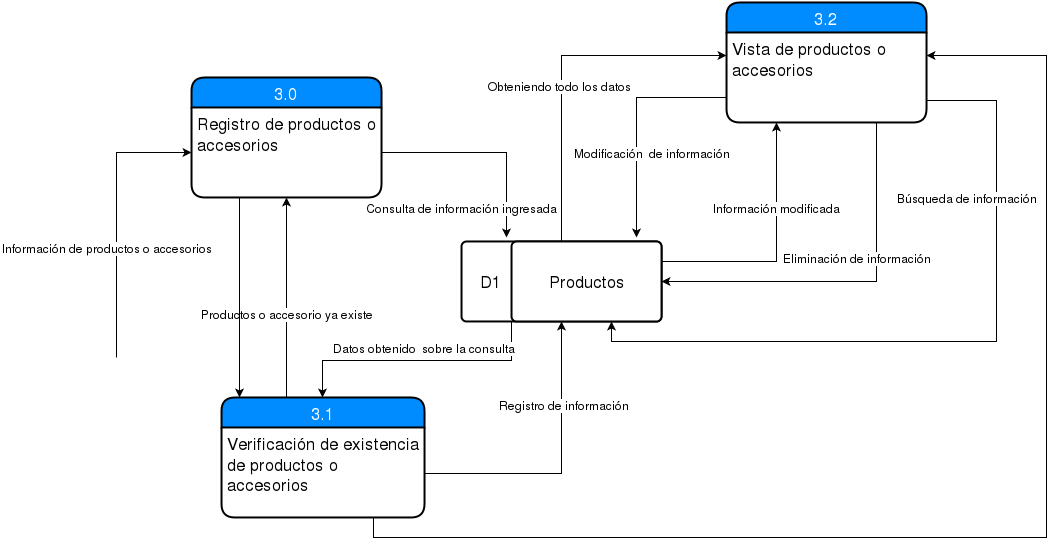

The diagram above was exported from draw.io. Its source (the exported page's mxGraphModel, read from the mxfile embedded in the PNG):
<mxGraphModel dx="1706" dy="456" grid="1" gridSize="10" guides="1" tooltips="1" connect="1" arrows="1" fold="1" page="1" pageScale="1" pageWidth="826" pageHeight="1169" background="#ffffff" math="0" shadow="0">
  <root>
    <mxCell id="0" />
    <mxCell id="1" parent="0" />
    <mxCell id="11" style="edgeStyle=orthogonalEdgeStyle;rounded=0;html=1;entryX=0;entryY=0.5;jettySize=auto;orthogonalLoop=1;" parent="1" target="5" edge="1">
      <mxGeometry relative="1" as="geometry">
        <mxPoint y="570" as="sourcePoint" />
        <Array as="points">
          <mxPoint y="365" />
        </Array>
      </mxGeometry>
    </mxCell>
    <mxCell id="21" value="Información de productos o accesorios&lt;br&gt;" style="text;html=1;resizable=0;points=[];align=center;verticalAlign=middle;labelBackgroundColor=#ffffff;" parent="11" vertex="1" connectable="0">
      <mxGeometry x="0.1127" y="2" relative="1" as="geometry">
        <mxPoint x="-8" y="46" as="offset" />
      </mxGeometry>
    </mxCell>
    <mxCell id="4" value="3.0" style="swimlane;html=1;childLayout=stackLayout;horizontal=1;startSize=30;horizontalStack=0;fillColor=#008cff;fontColor=#FFFFFF;rounded=1;fontSize=17;fontStyle=0;strokeWidth=2;resizeParent=0;resizeLast=1;shadow=0;dashed=0;align=center;" parent="1" vertex="1">
      <mxGeometry x="75" y="290" width="190" height="120" as="geometry" />
    </mxCell>
    <mxCell id="5" value="Registro de productos o accesorios&lt;br&gt;" style="whiteSpace=wrap;html=1;align=left;strokeColor=none;fillColor=none;spacingLeft=4;fontSize=17;verticalAlign=top;resizable=0;rotatable=0;part=1;" parent="4" vertex="1">
      <mxGeometry y="30" width="190" height="90" as="geometry" />
    </mxCell>
    <mxCell id="31" style="edgeStyle=orthogonalEdgeStyle;rounded=0;html=1;exitX=0.25;exitY=1;jettySize=auto;orthogonalLoop=1;" parent="1" source="13" target="27" edge="1">
      <mxGeometry relative="1" as="geometry">
        <mxPoint x="207" y="600" as="targetPoint" />
        <Array as="points">
          <mxPoint x="395" y="573" />
          <mxPoint x="206" y="573" />
        </Array>
      </mxGeometry>
    </mxCell>
    <mxCell id="37" value="Datos obtenido&amp;nbsp; sobre la consulta&lt;br&gt;" style="text;html=1;resizable=0;points=[];align=center;verticalAlign=middle;labelBackgroundColor=#ffffff;" parent="31" vertex="1" connectable="0">
      <mxGeometry x="-0.72" y="1" relative="1" as="geometry">
        <mxPoint x="-89" y="-11" as="offset" />
      </mxGeometry>
    </mxCell>
    <mxCell id="62" style="edgeStyle=orthogonalEdgeStyle;rounded=0;html=1;exitX=1;exitY=0.25;entryX=0.25;entryY=1;jettySize=auto;orthogonalLoop=1;" parent="1" source="13" target="53" edge="1">
      <mxGeometry relative="1" as="geometry" />
    </mxCell>
    <mxCell id="63" value="Información modificada&lt;br&gt;" style="text;html=1;resizable=0;points=[];align=center;verticalAlign=middle;labelBackgroundColor=#ffffff;" parent="62" vertex="1" connectable="0">
      <mxGeometry x="-0.0926" y="54" relative="1" as="geometry">
        <mxPoint x="54" y="-54" as="offset" />
      </mxGeometry>
    </mxCell>
    <mxCell id="82" style="edgeStyle=orthogonalEdgeStyle;rounded=0;html=1;exitX=0.5;exitY=0;entryX=0;entryY=0.25;jettySize=auto;orthogonalLoop=1;" parent="1" source="13" target="53" edge="1">
      <mxGeometry relative="1" as="geometry" />
    </mxCell>
    <mxCell id="83" value="Obteniendo todo los datos&lt;br&gt;" style="text;html=1;resizable=0;points=[];align=center;verticalAlign=middle;labelBackgroundColor=#ffffff;" parent="82" vertex="1" connectable="0">
      <mxGeometry x="-0.1111" y="2" relative="1" as="geometry">
        <mxPoint as="offset" />
      </mxGeometry>
    </mxCell>
    <mxCell id="13" value="" style="html=1;strokeWidth=2;shape=mxgraph.er.rrect;rSize=5;" parent="1" vertex="1">
      <mxGeometry x="345" y="454" width="200" height="80" as="geometry" />
    </mxCell>
    <mxCell id="14" value="D1" style="html=1;strokeWidth=2;shape=mxgraph.er.anchor;fontSize=17;whiteSpace=wrap;" parent="13" vertex="1">
      <mxGeometry width="58.333333333333336" height="80" as="geometry" />
    </mxCell>
    <mxCell id="15" value="Productos" style="html=1;strokeWidth=2;shape=mxgraph.er.rrect;rSize=5;fontSize=17;whiteSpace=wrap;points=[];" parent="13" vertex="1">
      <mxGeometry x="50" width="150" height="80" as="geometry" />
    </mxCell>
    <mxCell id="38" style="edgeStyle=orthogonalEdgeStyle;rounded=0;html=1;exitX=0.25;exitY=0;jettySize=auto;orthogonalLoop=1;" parent="1" source="27" target="5" edge="1">
      <mxGeometry relative="1" as="geometry">
        <Array as="points">
          <mxPoint x="170" y="570" />
          <mxPoint x="170" y="570" />
        </Array>
      </mxGeometry>
    </mxCell>
    <mxCell id="43" value="Productos o accesorio ya existe&lt;br&gt;" style="text;html=1;resizable=0;points=[];align=center;verticalAlign=middle;labelBackgroundColor=#ffffff;" parent="38" vertex="1" connectable="0">
      <mxGeometry x="0.7393" y="1" relative="1" as="geometry">
        <mxPoint x="1" y="88" as="offset" />
      </mxGeometry>
    </mxCell>
    <mxCell id="27" value="3.1" style="swimlane;html=1;childLayout=stackLayout;horizontal=1;startSize=30;horizontalStack=0;fillColor=#008cff;fontColor=#FFFFFF;rounded=1;fontSize=17;fontStyle=0;strokeWidth=2;resizeParent=0;resizeLast=1;shadow=0;dashed=0;align=center;" parent="1" vertex="1">
      <mxGeometry x="105" y="610" width="203" height="120" as="geometry" />
    </mxCell>
    <mxCell id="28" value="Verificación de existencia de productos o accesorios&lt;br&gt;" style="whiteSpace=wrap;html=1;align=left;strokeColor=none;fillColor=none;spacingLeft=4;fontSize=17;verticalAlign=top;resizable=0;rotatable=0;part=1;" parent="27" vertex="1">
      <mxGeometry y="30" width="203" height="90" as="geometry" />
    </mxCell>
    <mxCell id="40" style="edgeStyle=orthogonalEdgeStyle;rounded=0;html=1;exitX=0;exitY=0.5;entryX=0;entryY=0.5;jettySize=auto;orthogonalLoop=1;" parent="27" source="28" target="28" edge="1">
      <mxGeometry relative="1" as="geometry" />
    </mxCell>
    <mxCell id="29" style="edgeStyle=orthogonalEdgeStyle;rounded=0;html=1;exitX=1;exitY=0.5;jettySize=auto;orthogonalLoop=1;" parent="1" source="5" edge="1">
      <mxGeometry relative="1" as="geometry">
        <mxPoint x="390" y="450" as="targetPoint" />
      </mxGeometry>
    </mxCell>
    <mxCell id="30" value="Consulta de información ingresada &lt;br&gt;" style="text;html=1;resizable=0;points=[];align=center;verticalAlign=middle;labelBackgroundColor=#ffffff;" parent="29" vertex="1" connectable="0">
      <mxGeometry x="-0.1886" y="-3" relative="1" as="geometry">
        <mxPoint x="-5" y="52" as="offset" />
      </mxGeometry>
    </mxCell>
    <mxCell id="52" value="3.2" style="swimlane;html=1;childLayout=stackLayout;horizontal=1;startSize=30;horizontalStack=0;fillColor=#008cff;fontColor=#FFFFFF;rounded=1;fontSize=17;fontStyle=0;strokeWidth=2;resizeParent=0;resizeLast=1;shadow=0;dashed=0;align=center;" parent="1" vertex="1">
      <mxGeometry x="610" y="215" width="200" height="120" as="geometry" />
    </mxCell>
    <mxCell id="53" value="Vista de productos o accesorios&lt;br&gt;" style="whiteSpace=wrap;html=1;align=left;strokeColor=none;fillColor=none;spacingLeft=4;fontSize=17;verticalAlign=top;resizable=0;rotatable=0;part=1;" parent="52" vertex="1">
      <mxGeometry y="30" width="200" height="90" as="geometry" />
    </mxCell>
    <mxCell id="60" style="edgeStyle=orthogonalEdgeStyle;rounded=0;html=1;exitX=0;exitY=0.25;jettySize=auto;orthogonalLoop=1;" parent="1" source="53" edge="1">
      <mxGeometry relative="1" as="geometry">
        <mxPoint x="520" y="450" as="targetPoint" />
        <Array as="points">
          <mxPoint x="610" y="310" />
          <mxPoint x="520" y="310" />
        </Array>
      </mxGeometry>
    </mxCell>
    <mxCell id="61" value="Modificación&amp;nbsp; de información&lt;br&gt;" style="text;html=1;resizable=0;points=[];align=center;verticalAlign=middle;labelBackgroundColor=#ffffff;" parent="60" vertex="1" connectable="0">
      <mxGeometry x="-0.3413" y="51" relative="1" as="geometry">
        <mxPoint x="-27" y="4" as="offset" />
      </mxGeometry>
    </mxCell>
    <mxCell id="64" style="edgeStyle=orthogonalEdgeStyle;rounded=0;html=1;exitX=1;exitY=0.5;entryX=0.5;entryY=1;jettySize=auto;orthogonalLoop=1;" parent="1" source="28" target="13" edge="1">
      <mxGeometry relative="1" as="geometry">
        <Array as="points">
          <mxPoint x="445" y="686" />
        </Array>
      </mxGeometry>
    </mxCell>
    <mxCell id="65" value="Registro de información&lt;br&gt;" style="text;html=1;resizable=0;points=[];align=center;verticalAlign=middle;labelBackgroundColor=#ffffff;" parent="64" vertex="1" connectable="0">
      <mxGeometry x="0.1042" y="47" relative="1" as="geometry">
        <mxPoint x="49" y="-47" as="offset" />
      </mxGeometry>
    </mxCell>
    <mxCell id="71" style="edgeStyle=orthogonalEdgeStyle;rounded=0;html=1;exitX=0.75;exitY=1;jettySize=auto;orthogonalLoop=1;entryX=1;entryY=0.5;" parent="1" source="53" target="13" edge="1">
      <mxGeometry relative="1" as="geometry">
        <mxPoint x="550" y="450" as="targetPoint" />
        <Array as="points">
          <mxPoint x="760" y="494" />
        </Array>
      </mxGeometry>
    </mxCell>
    <mxCell id="72" value="Eliminación de información&lt;br&gt;" style="text;html=1;resizable=0;points=[];align=center;verticalAlign=middle;labelBackgroundColor=#ffffff;" parent="71" vertex="1" connectable="0">
      <mxGeometry x="-0.7075" y="4" relative="1" as="geometry">
        <mxPoint x="-24" y="80" as="offset" />
      </mxGeometry>
    </mxCell>
    <mxCell id="79" style="edgeStyle=orthogonalEdgeStyle;rounded=0;html=1;exitX=1;exitY=0.75;entryX=0.75;entryY=1;jettySize=auto;orthogonalLoop=1;" parent="1" source="53" target="13" edge="1">
      <mxGeometry relative="1" as="geometry">
        <Array as="points">
          <mxPoint x="880" y="313" />
          <mxPoint x="880" y="554" />
          <mxPoint x="495" y="554" />
        </Array>
      </mxGeometry>
    </mxCell>
    <mxCell id="80" value="Búsqueda de información&lt;br&gt;" style="text;html=1;resizable=0;points=[];align=center;verticalAlign=middle;labelBackgroundColor=#ffffff;" parent="79" vertex="1" connectable="0">
      <mxGeometry x="-0.5402" relative="1" as="geometry">
        <mxPoint x="-30" y="2" as="offset" />
      </mxGeometry>
    </mxCell>
    <mxCell id="91" style="edgeStyle=orthogonalEdgeStyle;rounded=0;html=1;exitX=0.25;exitY=1;entryX=0.089;entryY=0;entryPerimeter=0;jettySize=auto;orthogonalLoop=1;" parent="1" source="5" target="27" edge="1">
      <mxGeometry relative="1" as="geometry" />
    </mxCell>
    <mxCell id="92" style="edgeStyle=orthogonalEdgeStyle;rounded=0;html=1;exitX=0.75;exitY=1;entryX=1;entryY=0.25;jettySize=auto;orthogonalLoop=1;" parent="1" source="28" target="53" edge="1">
      <mxGeometry relative="1" as="geometry">
        <Array as="points">
          <mxPoint x="257" y="750" />
          <mxPoint x="930" y="750" />
          <mxPoint x="930" y="268" />
        </Array>
      </mxGeometry>
    </mxCell>
  </root>
</mxGraphModel>